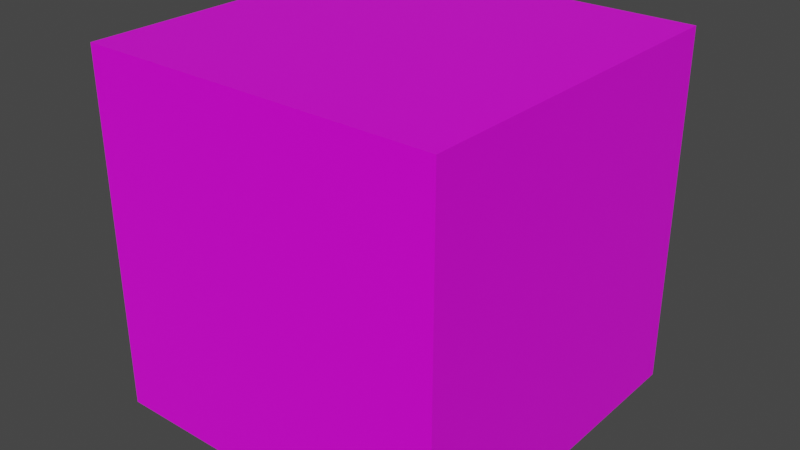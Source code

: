 # Source: CubeFull.blend  (saved by Blender 2.93.21; exported with 4.5.12 LTS)
import bpy
from mathutils import Matrix  # noqa: F401  (used for matrix-valued properties, if any)

bpy.ops.wm.read_factory_settings(use_empty=True)
scene = bpy.context.scene
scene.name = 'Scene'

# ---- collections
col_collection = bpy.data.collections.new('Collection'); scene.collection.children.link(col_collection)

# ---- images (referenced by path relative to the original .blend; pixels are not part of the script)
import os
ASSET_DIR = os.environ.get("B2B_ASSET_DIR", "")  # directory of the original .blend (textures are referenced by path, not embedded)
HERE = os.path.dirname(os.path.abspath(__file__))  # packed textures are extracted next to this script under _unpacked/

def load_image(name, relpath, width, height, colorspace="sRGB"):
    """Load a texture the original file referenced (path relative to the .blend, or extracted next to this script)."""
    p = next((c for c in (os.path.join(HERE, relpath), os.path.join(ASSET_DIR, relpath)) if relpath and os.path.exists(c)), "")
    if p:
        img = bpy.data.images.load(p, check_existing=True)
        img.name = name
    else:  # same state as the original file: an image datablock whose file is absent (Cycles renders it pink)
        img = bpy.data.images.new(name, width, height)
        img.source = "FILE"
        img.filepath = "//" + (relpath or name)
    img.colorspace_settings.name = colorspace
    return img
img_testtexture1_png = load_image('TestTexture1.png', 'TestTexture1.png', 1024, 1024, 'sRGB')

# ---- materials (node trees are filled in below, after node groups)
mat_material = bpy.data.materials.new('Material')
mat_material.alpha_threshold = 0.0
mat_material.use_transparent_shadow = False
mat_material.line_color = (0.0, 0.0, 0.0, 1.0)

# ---- material node trees
mat_material.use_nodes = True; mat_material.node_tree.nodes.clear()
_N = mat_material.node_tree.nodes; _L = mat_material.node_tree.links
n0 = _N.new('ShaderNodeOutputMaterial'); n0.name = 'Material Output'; n0.location = (300, 300)
n1 = _N.new('ShaderNodeBsdfPrincipled'); n1.name = 'Principled BSDF'; n1.location = (10, 300)
n1.distribution = 'GGX'
n1.subsurface_method = 'BURLEY'
n1.inputs[2].default_value = 0.4
n1.inputs[3].default_value = 1.45
n1.inputs[27].default_value = (0.0, 0.0, 0.0, 1.0)
n1.inputs[28].default_value = 1.0
n2 = _N.new('ShaderNodeTexImage'); n2.name = 'Image Texture'; n2.location = (-190, 280)
n2.image = img_testtexture1_png
_L.new(n1.outputs[0], n0.inputs[0])
_L.new(n2.outputs[0], n1.inputs[0])
n0.is_active_output = True

# ---- world
world_world = bpy.data.worlds.new('World'); scene.world = world_world
world_world.use_nodes = True; world_world.node_tree.nodes.clear()
_N = world_world.node_tree.nodes; _L = world_world.node_tree.links
n0 = _N.new('ShaderNodeOutputWorld'); n0.name = 'World Output'; n0.location = (300, 300)
n1 = _N.new('ShaderNodeBackground'); n1.name = 'Background'; n1.location = (10, 300)
n1.inputs[0].default_value = (0.05088, 0.05088, 0.05088, 1.0)
_L.new(n1.outputs[0], n0.inputs[0])
n0.is_active_output = True
world_world.color = (0.05088, 0.05088, 0.05088)
world_world.use_sun_shadow = False
world_world.sun_shadow_jitter_overblur = 0.0

# ---- meshes
me_cube = bpy.data.meshes.new('Cube')
me_cube.from_pydata([(1.0, 0.0, 0.0), (1.0, 0.0, -1.0), (1.0, -1.0, 0.0), (1.0, -1.0, -1.0), (0.0, 0.0, 0.0), (0.0, 0.0, -1.0), (0.0, -1.0, 0.0), (0.0, -1.0, -1.0)], [], [(0, 4, 6, 2), (3, 2, 6, 7), (7, 6, 4, 5), (5, 1, 3, 7), (1, 0, 2, 3), (5, 4, 0, 1)])
_uv = me_cube.uv_layers.new(name='UVMap')
_uv.uv.foreach_set('vector', [0.0004505, 0.5004, 0.5, 0.5004, 0.5, 0.9997, 0.0004505, 0.9997, 1.0, 0.0001551, 1.0, 0.4999, 0.5001, 0.4999, 0.5001, 0.0001551, 0.9993, 0.0007828, 0.9993, 0.4999, 0.5001, 0.4999, 0.5001, 0.0007828, 0.9996, 0.9996, 0.5007, 0.9996, 0.5007, 0.5001, 0.9996, 0.5001, 0.9974, 0.002737, 0.9974, 0.501, 0.5016, 0.501, 0.5016, 0.002737, 0.4983, 0.000403, 0.4983, 0.4984, 0.0002306, 0.4984, 0.0002307, 0.0004029])
me_cube.materials.append(mat_material)
me_cube.use_remesh_preserve_volume = False
me_cube.use_remesh_preserve_attributes = False
me_cube.use_mirror_vertex_groups = False
me_cube.update()

# ---- objects
ob_cube = bpy.data.objects.new('Cube', me_cube)

# ---- transforms, parenting, visibility, modifiers, constraints
ob_cube.location = (0.0, 0.0, 0.0)
ob_cube.rotation_mode = 'XZY'
ob_cube.lock_rotations_4d = False
ob_cube.empty_display_type = 'ARROWS'
ob_cube.lineart.crease_threshold = 0.0

# ---- collection membership
col_collection.objects.link(ob_cube)

# ---- scene / render settings (as saved in the file)
scene.frame_start = 1; scene.frame_end = 250; scene.frame_set(1)
scene.render.engine = 'BLENDER_EEVEE_NEXT'
scene.cycles.use_denoising = False
scene.cycles.samples = 128
scene.cycles.sampling_pattern = 'TABULATED_SOBOL'
scene.cycles.use_adaptive_sampling = False
scene.cycles.use_light_tree = False
scene.view_settings.view_transform = 'Filmic'
bpy.context.view_layer.update()

# ---- added for rendering (the .blend has no active camera and no usable light): camera, sun
cam_auto = bpy.data.cameras.new('AutoCamera')
cam_auto.lens = 50.0
cam_auto.sensor_width = 36.0
cam_auto.clip_end = 1000.0
ob_auto_camera = bpy.data.objects.new('AutoCamera', cam_auto)
scene.collection.objects.link(ob_auto_camera)
ob_auto_camera.location = (2.10254, -2.42304, 0.782029)
ob_auto_camera.rotation_euler = (1.09748, -7.21219e-08, 0.694738)
scene.camera = ob_auto_camera
light_auto_sun = bpy.data.lights.new('AutoSun', 'SUN')
light_auto_sun.energy = 3.0
light_auto_sun.angle = 0.0523599
ob_auto_sun = bpy.data.objects.new('AutoSun', light_auto_sun)
scene.collection.objects.link(ob_auto_sun)
ob_auto_sun.rotation_euler = (0.872665, 0.174533, 0.523599)
bpy.context.view_layer.update()
